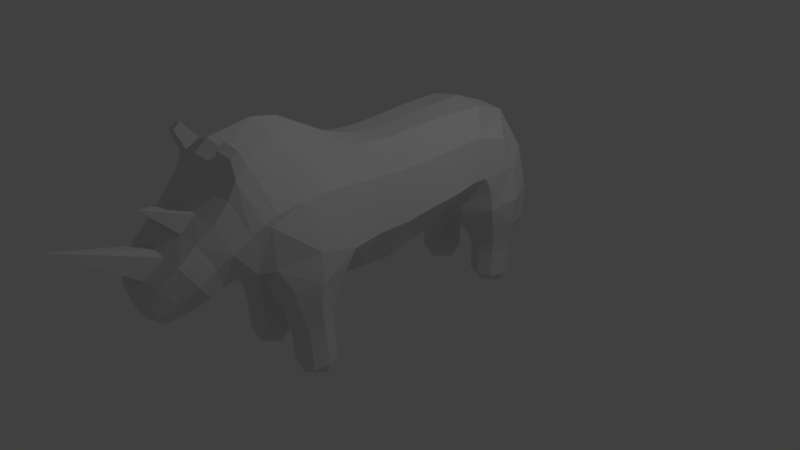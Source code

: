 # Source: sai.blend  (saved by Blender 2.79.0; exported with 4.5.12 LTS)
import bpy
from mathutils import Matrix  # noqa: F401  (used for matrix-valued properties, if any)

bpy.ops.wm.read_factory_settings(use_empty=True)
scene = bpy.context.scene
scene.name = 'Scene'

# ---- collections
col_collection_1 = bpy.data.collections.new('Collection 1'); scene.collection.children.link(col_collection_1)

# ---- materials (node trees are filled in below, after node groups)
mat_material = bpy.data.materials.new('Material')
mat_material.alpha_threshold = 0.0
mat_material.use_transparent_shadow = False
mat_material.roughness = 0.5
mat_material.line_color = (0.0, 0.0, 0.0, 1.0)

# ---- material node trees

# ---- world
world_world = bpy.data.worlds.new('World'); scene.world = world_world
world_world.color = (0.05088, 0.05088, 0.05088)
world_world.use_sun_shadow = False
world_world.sun_shadow_jitter_overblur = 0.0
world_world.cycles.sampling_method = 'MANUAL'

# ---- cameras
cam_camera = bpy.data.cameras.new('Camera')
cam_camera.clip_end = 100.0
cam_camera.lens = 35.0
cam_camera.sensor_width = 32.0
cam_camera.sensor_height = 18.0
cam_camera.ortho_scale = 7.314
cam_camera.dof.focus_distance = 0.0
cam_camera.dof.aperture_fstop = 128.0

# ---- lights
light_lamp = bpy.data.lights.new('Lamp', 'POINT')
light_lamp.transmission_factor = 0.0
light_lamp.cutoff_distance = 30.0
light_lamp.energy = 100.0
light_lamp.shadow_buffer_clip_start = 1.001
light_lamp.shadow_soft_size = 0.1
light_lamp.shadow_maximum_resolution = 0.006
light_lamp.use_absolute_resolution = True

# ---- meshes
me_cube = bpy.data.meshes.new('Cube')
me_cube.from_pydata([(0.0, -2.727, 0.4118), (0.0, -1.849, 0.628), (0.6662, -2.389, 1.12), (0.0, -2.186, 0.6022), (0.0, -2.592, 1.529), (0.4564, -1.254, -0.9235), (0.4655, 1.845, -0.8695), (0.0, -3.18, 0.4877), (0.0, -3.165, 0.9353), (0.4385, -2.954, 0.6751), (0.7192, 1.845, -0.708), (0.4692, 1.595, -0.7024), (0.2193, 1.845, -0.6968), (0.4692, 2.095, -0.7024), (0.7267, 1.845, -0.3697), (0.4763, 1.589, -0.3675), (0.2267, 1.844, -0.3668), (0.4768, 2.095, -0.3683), (0.2005, -1.29, -0.4389), (0.4572, -1.524, -0.4298), (0.7053, -1.282, -0.418), (0.4495, -1.057, -0.4267), (0.202, -1.258, -0.7603), (0.4573, -1.506, -0.7714), (0.7071, -1.257, -0.7593), (0.454, -1.031, -0.7398), (0.8286, 1.843, 0.1234), (0.4662, 1.423, 0.05342), (0.1096, 1.835, -0.02878), (0.4692, 2.216, 0.04649), (0.5572, -0.3405, 1.337), (0.3742, -0.3909, 0.1446), (0.6423, 1.347, 1.414), (0.3668, 0.977, 0.4194), (0.5891, 0.4367, 1.344), (0.3972, 0.3706, 0.2297), (0.799, 1.842, 0.9478), (0.386, 1.223, 0.4128), (0.0, 2.372, 0.8894), (0.0, -1.292, 0.0933), (0.3891, -1.779, 0.3385), (0.8158, -1.377, 0.4383), (0.3905, -0.8916, 0.07552), (0.1296, -1.316, -0.1498), (0.4376, -1.609, -0.07177), (0.7332, -1.342, -0.05713), (0.4239, -1.045, -0.1616), (0.6539, 1.845, -0.8319), (0.0, -1.942, 0.6767), (0.2672, -1.834, 0.5262), (0.0, -0.6151, 1.825), (0.4664, 2.032, -0.8277), (0.0, -3.257, 0.6994), (0.0, -3.082, 0.345), (0.0, 1.577, 1.776), (0.8091, -1.38, 0.8517), (0.5858, -0.7656, 1.392), (0.3355, -3.119, 0.5372), (0.4664, 1.657, -0.8277), (0.279, 1.845, -0.8235), (0.455, -1.082, -0.8681), (0.6445, -1.252, -0.8832), (0.4571, -1.439, -0.8925), (0.2662, -1.256, -0.8822), (0.4884, -2.258, 0.7358), (0.0, -2.49, 0.4911), (0.0, -2.923, 1.137), (0.5077, -2.491, 1.448), (0.5623, -2.756, 0.8453), (0.3422, -2.789, 0.4749), (0.0, 0.9135, 1.74), (0.0, 0.4392, 1.7), (0.3508, -3.117, 0.8698), (0.6567, 2.032, -0.7066), (0.7229, 1.845, -0.5399), (0.6567, 1.657, -0.7066), (0.4729, 1.593, -0.5352), (0.2818, 1.657, -0.6982), (0.2231, 1.845, -0.5308), (0.2818, 2.032, -0.6982), (0.473, 2.095, -0.5354), (0.6642, 2.032, -0.3694), (0.754, 1.844, -0.1607), (0.6641, 1.656, -0.3691), (0.4755, 1.547, -0.1786), (0.2889, 1.651, -0.3665), (0.1992, 1.841, -0.2008), (0.2893, 2.032, -0.3673), (0.4768, 2.125, -0.1811), (0.2611, -1.121, -0.4364), (0.2015, -1.271, -0.598), (0.2664, -1.468, -0.4342), (0.1815, -1.309, -0.2874), (0.4574, -1.514, -0.6032), (0.6447, -1.461, -0.425), (0.4524, -1.547, -0.252), (0.7067, -1.267, -0.5914), (0.6397, -1.109, -0.4157), (0.7112, -1.306, -0.2406), (0.4526, -1.041, -0.5797), (0.4401, -1.065, -0.2856), (0.2645, -1.095, -0.7434), (0.267, -1.44, -0.7701), (0.6452, -1.444, -0.7684), (0.6432, -1.08, -0.7468), (0.7389, 2.123, 0.104), (0.8703, 1.843, 0.4903), (0.7374, 1.55, 0.1064), (0.4398, 1.294, 0.2686), (0.1982, 1.517, -0.004182), (0.0, 1.83, 0.1532), (0.1996, 2.123, -0.011), (0.3634, 2.316, 0.3811), (0.3103, -0.275, 1.687), (0.6955, -0.3966, 0.7002), (0.5689, 0.03382, 1.322), (0.3788, -0.7045, 0.1593), (0.0, -0.3681, -0.08653), (0.3835, -0.008873, 0.1213), (0.3818, 1.551, 1.717), (0.6145, 0.8723, 1.379), (0.7572, 1.129, 0.8971), (0.6958, 1.717, 1.316), (0.3985, 0.7226, 0.314), (0.0, 0.9991, 0.2879), (0.3473, 1.137, 0.4714), (0.0, 2.203, 1.347), (0.318, 0.4378, 1.685), (0.7416, 0.4256, 0.7871), (0.0, 0.3438, 0.06556), (0.5361, 2.238, 1.054), (0.7753, 1.43, 0.6934), (0.0, 1.313, 0.2816), (0.06925, -1.001, 0.005869), (0.05541, -1.308, -0.02377), (0.07719, -1.619, 0.2381), (0.4154, -1.693, 0.1198), (0.7016, -1.696, 0.4175), (0.7689, -1.369, 0.1597), (0.7124, -1.041, 0.3159), (0.4068, -0.987, -0.04678), (0.2027, -1.11, -0.1833), (0.2087, -1.532, -0.09751), (0.6627, -1.543, -0.05494), (0.651, -1.136, -0.09336), (0.2923, -3.06, 0.414), (0.0, 0.05505, 1.68), (0.3131, 0.053, 1.663), (0.2969, -3.182, 0.7067), (0.606, 1.984, -0.7984), (0.606, 1.706, -0.7984), (0.3283, 1.706, -0.7921), (0.3283, 1.984, -0.7921), (0.3164, 2.078, 1.544), (0.7548, 1.346, 0.8855), (0.0, 1.189, 0.3539), (0.6848, 2.055, -0.1659), (0.6842, 1.628, -0.165), (0.268, 1.617, -0.1938), (0.2687, 2.055, -0.1963), (0.7236, 2.197, 0.4931), (0.7818, 1.468, 0.4055), (0.08267, 1.402, 0.1583), (0.0, 2.198, 0.2388), (0.3149, -1.131, -0.839), (0.3164, -1.39, -0.859), (0.5964, -1.391, -0.8581), (0.5951, -1.122, -0.8421), (0.2443, -1.127, -0.3028), (0.2516, -1.493, -0.2642), (0.6489, -1.486, -0.2432), (0.6407, -1.129, -0.2525), (0.0, -0.854, 0.04346), (0.0, -1.677, 0.4051), (0.6781, -1.882, 0.7526), (0.7583, -0.8495, 0.6882), (0.3131, 0.05496, 1.663), (0.7142, 0.008885, 0.7131), (0.0, -0.006681, -0.07125), (0.4297, -2.568, 0.5788), (0.6605, 2.032, -0.5388), (0.6604, 1.657, -0.5388), (0.2855, 1.656, -0.5318), (0.2855, 2.032, -0.532), (0.2634, -1.105, -0.5856), (0.2669, -1.452, -0.6031), (0.6452, -1.451, -0.6003), (0.6422, -1.092, -0.581), (0.3076, -0.644, 1.75), (0.0, 2.066, 1.59), (0.3369, 0.9172, 1.717), (0.7601, 0.8091, 0.8333), (0.0, 0.7123, 0.1157), (0.0, -0.2687, 1.72), (0.1424, -1.068, -0.07665), (0.1471, -1.572, 0.06668), (0.6812, -1.622, 0.1584), (0.6738, -1.107, 0.0832), (0.4104, -2.322, 2.168), (0.4102, -2.231, 2.243), (0.4514, -2.908, 1.083), (0.1443, -2.758, 0.4433), (0.1336, -1.841, 0.5771), (0.2442, -2.222, 0.669), (0.2538, -2.541, 1.489), (0.1177, -3.149, 0.5124), (0.5893, -2.281, 2.114), (0.1486, -3.141, 0.9025), (0.1551, -0.2718, 1.704), (0.339, -1.912, 0.7147), (0.09841, -3.219, 0.7031), (0.09611, -3.071, 0.3795), (0.1566, 0.05403, 1.671), (0.188, -2.529, 0.535), (0.5846, -2.185, 2.18), (0.1538, -0.6295, 1.787), (0.1989, -2.915, 1.11), (0.0, -4.033, 1.5), (0.5921, -2.561, 0.9909), (0.0, -2.329, 0.55), (0.0, -2.747, 1.345), (0.4355, -2.404, 0.662), (0.456, -2.687, 1.276), (0.228, -2.717, 1.311), (0.2178, -2.366, 0.606), (0.0, -3.034, 1.611), (0.0, -2.42, 1.781), (0.0, -2.067, 0.6385), (0.7045, -2.182, 1.266), (0.5808, -2.075, 0.744), (0.5198, -2.307, 1.654), (0.2599, -2.364, 1.717), (0.2904, -2.071, 0.6913), (0.7342, -1.858, 1.428), (0.731, -2.038, 1.367), (0.7343, -1.951, 1.316), (0.0, -2.325, 2.03), (2.049e-08, -2.176, 2.159), (0.5186, -2.05, 1.973), (0.5281, -2.207, 1.859), (0.2593, -2.113, 2.066), (0.2642, -2.266, 1.944), (4.818e-09, -1.633, 2.252), (0.0, -1.302, 2.193), (0.6563, -1.186, 1.446), (0.7003, -1.517, 1.455), (0.7172, -1.358, 1.303), (0.4494, -1.525, 2.01), (0.4005, -1.198, 1.961), (0.2013, -1.25, 2.076), (0.2246, -1.579, 2.131)], [], [(201, 69, 145, 211), (110, 162, 132), (207, 72, 200, 216), (201, 213, 179, 69), (202, 49, 174, 209), (218, 222, 200, 68), (218, 68, 179, 221), (246, 245, 233, 235, 174, 55), (228, 229, 174, 235, 234), (224, 221, 179, 213), (189, 153, 126), (232, 209, 174, 229), (54, 119, 153, 189), (223, 216, 200, 222), (208, 113, 147, 212), (146, 212, 147, 176, 127, 71), (231, 230, 239, 241), (5, 60, 167, 61), (5, 61, 166, 62), (5, 62, 165, 63), (5, 63, 164, 60), (250, 240, 238, 247), (226, 231, 241, 236), (244, 56, 188, 248), (245, 247, 238, 233), (6, 51, 149, 47), (6, 47, 150, 58), (6, 58, 151, 59), (6, 59, 152, 51), (205, 57, 148, 210), (49, 202, 1, 173), (215, 208, 193, 50), (205, 211, 145, 57), (112, 163, 38), (207, 210, 148, 72), (239, 238, 214, 206), (9, 72, 148, 57), (9, 57, 145, 69), (9, 69, 179, 68), (9, 68, 200, 72), (10, 73, 180, 74), (10, 74, 181, 75), (10, 75, 150, 47), (10, 47, 149, 73), (11, 75, 181, 76), (11, 76, 182, 77), (11, 77, 151, 58), (11, 58, 150, 75), (12, 77, 182, 78), (12, 78, 183, 79), (12, 79, 152, 59), (12, 59, 151, 77), (13, 79, 183, 80), (13, 80, 180, 73), (13, 73, 149, 51), (13, 51, 152, 79), (14, 81, 156, 82), (14, 82, 157, 83), (14, 83, 181, 74), (14, 74, 180, 81), (15, 83, 157, 84), (15, 84, 158, 85), (15, 85, 182, 76), (15, 76, 181, 83), (16, 85, 158, 86), (16, 86, 159, 87), (16, 87, 183, 78), (16, 78, 182, 85), (17, 87, 159, 88), (17, 88, 156, 81), (17, 81, 180, 80), (17, 80, 183, 87), (18, 89, 184, 90), (18, 90, 185, 91), (18, 91, 169, 92), (18, 92, 168, 89), (19, 91, 185, 93), (19, 93, 186, 94), (19, 94, 170, 95), (19, 95, 169, 91), (20, 94, 186, 96), (20, 96, 187, 97), (20, 97, 171, 98), (20, 98, 170, 94), (21, 97, 187, 99), (21, 99, 184, 89), (21, 89, 168, 100), (21, 100, 171, 97), (22, 101, 164, 63), (22, 63, 165, 102), (22, 102, 185, 90), (22, 90, 184, 101), (23, 102, 165, 62), (23, 62, 166, 103), (23, 103, 186, 93), (23, 93, 185, 102), (24, 103, 166, 61), (24, 61, 167, 104), (24, 104, 187, 96), (24, 96, 186, 103), (25, 104, 167, 60), (25, 60, 164, 101), (25, 101, 184, 99), (25, 99, 187, 104), (26, 105, 160, 106), (26, 106, 161, 107), (26, 107, 157, 82), (26, 82, 156, 105), (27, 107, 161, 108), (27, 108, 162, 109), (27, 109, 158, 84), (27, 84, 157, 107), (28, 109, 162, 110), (28, 110, 163, 111), (28, 111, 159, 86), (28, 86, 158, 109), (29, 111, 163, 112), (29, 112, 160, 105), (29, 105, 156, 88), (29, 88, 159, 111), (30, 113, 188, 56), (30, 56, 175, 114), (30, 114, 177, 115), (30, 115, 176, 147, 113), (31, 114, 175, 116), (31, 116, 172, 117), (31, 117, 178, 118), (31, 118, 177, 114), (32, 119, 190, 120), (32, 120, 191, 121), (32, 121, 154, 122), (32, 122, 153, 119), (33, 121, 191, 123), (33, 123, 192, 124), (33, 124, 155, 125), (33, 125, 154, 121), (34, 127, 176, 115), (34, 115, 177, 128), (34, 128, 191, 120), (34, 120, 190, 127), (35, 128, 177, 118), (35, 118, 178, 129), (35, 129, 192, 123), (35, 123, 191, 128), (36, 130, 153, 122), (36, 122, 154, 131), (36, 131, 161, 106), (36, 106, 160, 130), (37, 131, 154, 125), (37, 125, 155, 132), (37, 132, 162, 108), (37, 108, 161, 131), (71, 127, 190, 70), (38, 126, 153, 130), (38, 130, 160, 112), (70, 190, 119, 54), (39, 133, 194, 134), (39, 134, 195, 135), (133, 39, 172), (135, 173, 39), (40, 135, 195, 136), (40, 136, 196, 137), (40, 137, 174, 49), (40, 49, 173, 135), (41, 137, 196, 138), (41, 138, 197, 139), (41, 139, 175, 55), (41, 55, 174, 137), (42, 139, 197, 140), (42, 140, 194, 133), (42, 133, 172, 116), (42, 116, 175, 139), (43, 141, 168, 92), (43, 92, 169, 142), (43, 142, 195, 134), (43, 134, 194, 141), (44, 142, 169, 95), (44, 95, 170, 143), (44, 143, 196, 136), (44, 136, 195, 142), (45, 143, 170, 98), (45, 98, 171, 144), (45, 144, 197, 138), (45, 138, 196, 143), (46, 144, 171, 100), (46, 100, 168, 141), (46, 141, 194, 140), (46, 140, 197, 144), (240, 241, 198, 199), (238, 240, 199, 214), (242, 237, 240, 250), (8, 52, 210, 207), (7, 53, 211, 205), (188, 113, 208, 215), (7, 205, 210, 52), (198, 206, 214, 199), (215, 249, 248, 188), (193, 208, 212, 146), (244, 246, 55, 175, 56), (220, 66, 216, 223), (227, 48, 209, 232), (219, 224, 213, 65), (1, 202, 209, 48), (0, 65, 213, 201), (216, 66, 217), (0, 201, 211, 53), (207, 216, 217), (8, 207, 217), (3, 203, 224, 219), (223, 204, 225), (204, 223, 222, 67), (203, 64, 221, 224), (2, 218, 221, 64), (2, 67, 222, 218), (4, 204, 231, 226), (204, 4, 225), (220, 223, 225), (3, 227, 232, 203), (204, 67, 230, 231), (203, 232, 229, 64), (2, 228, 230, 67), (2, 64, 229, 228), (233, 234, 235), (233, 238, 239, 234), (241, 239, 206, 198), (236, 241, 240, 237), (228, 234, 239, 230), (244, 245, 246), (250, 247, 248, 249), (244, 248, 247, 245), (242, 250, 249, 243), (50, 243, 249, 215)])
me_cube.materials.append(mat_material)
me_cube.use_remesh_preserve_volume = False
me_cube.use_remesh_preserve_attributes = False
me_cube.use_mirror_vertex_groups = False
me_cube.update()

# ---- objects
ob_cube = bpy.data.objects.new('Cube', me_cube)
ob_lamp = bpy.data.objects.new('Lamp', light_lamp)
ob_camera = bpy.data.objects.new('Camera', cam_camera)

# ---- transforms, parenting, visibility, modifiers, constraints
ob_cube.location = (0.0, 0.0, 0.0)
ob_cube.lock_rotations_4d = False
ob_cube.empty_display_type = 'ARROWS'
ob_cube.lineart.crease_threshold = 0.0
_m = ob_cube.modifiers.new('ミラー', 'MIRROR')
_m.use_clip = True
ob_lamp.location = (4.076, 1.005, 5.904)
ob_lamp.rotation_euler = (0.6503, 0.05522, 1.866)
ob_lamp.lock_rotations_4d = False
ob_lamp.empty_display_type = 'ARROWS'
ob_lamp.color = (0.0, 0.0, 0.0, 0.0)
ob_lamp.lineart.crease_threshold = 0.0
ob_camera.location = (7.481, -6.508, 5.344)
ob_camera.rotation_euler = (1.109, 0.0, 0.8149)
ob_camera.lock_rotations_4d = False
ob_camera.empty_display_type = 'ARROWS'
ob_camera.color = (0.0, 0.0, 0.0, 0.0)
ob_camera.display_type = 'WIRE'
ob_camera.lineart.crease_threshold = 0.0

# ---- collection membership
col_collection_1.objects.link(ob_cube)
col_collection_1.objects.link(ob_lamp)
col_collection_1.objects.link(ob_camera)

# ---- scene / render settings (as saved in the file)
scene.camera = ob_camera
scene.frame_start = 1; scene.frame_end = 250; scene.frame_set(1)
scene.render.engine = 'BLENDER_EEVEE_NEXT'
scene.render.resolution_percentage = 50
scene.render.dither_intensity = 0.0
scene.cycles.use_denoising = False
scene.cycles.samples = 128
scene.cycles.sampling_pattern = 'TABULATED_SOBOL'
scene.cycles.use_adaptive_sampling = False
scene.cycles.use_light_tree = False
scene.cycles.blur_glossy = 0.0
scene.cycles.sample_clamp_indirect = 0.0
scene.view_settings.view_transform = 'Standard'
bpy.context.view_layer.update()
